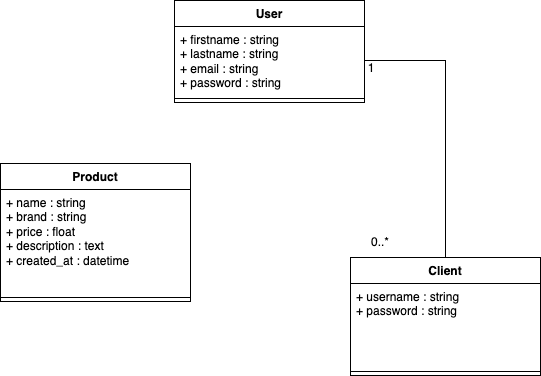

The diagram above was exported from draw.io. Its source (the exported page's mxGraphModel, read from the mxfile embedded in the PNG):
<mxGraphModel dx="1023" dy="741" grid="0" gridSize="10" guides="1" tooltips="1" connect="1" arrows="1" fold="1" page="1" pageScale="1" pageWidth="1169" pageHeight="827" math="0" shadow="0">
  <root>
    <mxCell id="0" />
    <mxCell id="1" parent="0" />
    <mxCell id="ZrzvXNmaVqJDGHJrf1xr-2" value="User" style="swimlane;fontStyle=1;align=center;verticalAlign=top;childLayout=stackLayout;horizontal=1;startSize=26;horizontalStack=0;resizeParent=1;resizeParentMax=0;resizeLast=0;collapsible=1;marginBottom=0;whiteSpace=wrap;html=1;" parent="1" vertex="1">
      <mxGeometry x="403" y="82" width="190" height="102" as="geometry" />
    </mxCell>
    <mxCell id="ZrzvXNmaVqJDGHJrf1xr-3" value="+ firstname : string&lt;br&gt;+ lastname : string&lt;br&gt;+ email :&amp;nbsp;string&lt;br&gt;+ password : string" style="text;strokeColor=none;fillColor=none;align=left;verticalAlign=top;spacingLeft=4;spacingRight=4;overflow=hidden;rotatable=0;points=[[0,0.5],[1,0.5]];portConstraint=eastwest;whiteSpace=wrap;html=1;" parent="ZrzvXNmaVqJDGHJrf1xr-2" vertex="1">
      <mxGeometry y="26" width="190" height="68" as="geometry" />
    </mxCell>
    <mxCell id="ZrzvXNmaVqJDGHJrf1xr-4" value="" style="line;strokeWidth=1;fillColor=none;align=left;verticalAlign=middle;spacingTop=-1;spacingLeft=3;spacingRight=3;rotatable=0;labelPosition=right;points=[];portConstraint=eastwest;strokeColor=inherit;" parent="ZrzvXNmaVqJDGHJrf1xr-2" vertex="1">
      <mxGeometry y="94" width="190" height="8" as="geometry" />
    </mxCell>
    <mxCell id="ZrzvXNmaVqJDGHJrf1xr-6" value="Product" style="swimlane;fontStyle=1;align=center;verticalAlign=top;childLayout=stackLayout;horizontal=1;startSize=26;horizontalStack=0;resizeParent=1;resizeParentMax=0;resizeLast=0;collapsible=1;marginBottom=0;whiteSpace=wrap;html=1;" parent="1" vertex="1">
      <mxGeometry x="229" y="245" width="190" height="138" as="geometry" />
    </mxCell>
    <mxCell id="ZrzvXNmaVqJDGHJrf1xr-7" value="+ name : string&lt;br&gt;+ brand : string&lt;br&gt;+ price : float&lt;br&gt;+ description : text&lt;br&gt;+ created_at : datetime" style="text;strokeColor=none;fillColor=none;align=left;verticalAlign=top;spacingLeft=4;spacingRight=4;overflow=hidden;rotatable=0;points=[[0,0.5],[1,0.5]];portConstraint=eastwest;whiteSpace=wrap;html=1;" parent="ZrzvXNmaVqJDGHJrf1xr-6" vertex="1">
      <mxGeometry y="26" width="190" height="104" as="geometry" />
    </mxCell>
    <mxCell id="ZrzvXNmaVqJDGHJrf1xr-8" value="" style="line;strokeWidth=1;fillColor=none;align=left;verticalAlign=middle;spacingTop=-1;spacingLeft=3;spacingRight=3;rotatable=0;labelPosition=right;points=[];portConstraint=eastwest;strokeColor=inherit;" parent="ZrzvXNmaVqJDGHJrf1xr-6" vertex="1">
      <mxGeometry y="130" width="190" height="8" as="geometry" />
    </mxCell>
    <mxCell id="ZrzvXNmaVqJDGHJrf1xr-12" value="Client" style="swimlane;fontStyle=1;align=center;verticalAlign=top;childLayout=stackLayout;horizontal=1;startSize=26;horizontalStack=0;resizeParent=1;resizeParentMax=0;resizeLast=0;collapsible=1;marginBottom=0;whiteSpace=wrap;html=1;" parent="1" vertex="1">
      <mxGeometry x="579" y="339" width="190" height="118" as="geometry" />
    </mxCell>
    <mxCell id="ZrzvXNmaVqJDGHJrf1xr-13" value="+ username : string&lt;br&gt;+ password : string" style="text;strokeColor=none;fillColor=none;align=left;verticalAlign=top;spacingLeft=4;spacingRight=4;overflow=hidden;rotatable=0;points=[[0,0.5],[1,0.5]];portConstraint=eastwest;whiteSpace=wrap;html=1;" parent="ZrzvXNmaVqJDGHJrf1xr-12" vertex="1">
      <mxGeometry y="26" width="190" height="84" as="geometry" />
    </mxCell>
    <mxCell id="ZrzvXNmaVqJDGHJrf1xr-14" value="" style="line;strokeWidth=1;fillColor=none;align=left;verticalAlign=middle;spacingTop=-1;spacingLeft=3;spacingRight=3;rotatable=0;labelPosition=right;points=[];portConstraint=eastwest;strokeColor=inherit;" parent="ZrzvXNmaVqJDGHJrf1xr-12" vertex="1">
      <mxGeometry y="110" width="190" height="8" as="geometry" />
    </mxCell>
    <mxCell id="ZrzvXNmaVqJDGHJrf1xr-21" style="edgeStyle=orthogonalEdgeStyle;rounded=0;orthogonalLoop=1;jettySize=auto;html=1;endArrow=none;endFill=0;" parent="1" source="ZrzvXNmaVqJDGHJrf1xr-3" target="ZrzvXNmaVqJDGHJrf1xr-12" edge="1">
      <mxGeometry relative="1" as="geometry" />
    </mxCell>
    <mxCell id="ZrzvXNmaVqJDGHJrf1xr-23" value="0..*" style="text;html=1;strokeColor=none;fillColor=none;align=center;verticalAlign=middle;whiteSpace=wrap;rounded=0;" parent="1" vertex="1">
      <mxGeometry x="579" y="309" width="60" height="30" as="geometry" />
    </mxCell>
    <mxCell id="ZrzvXNmaVqJDGHJrf1xr-24" value="1" style="text;html=1;strokeColor=none;fillColor=none;align=center;verticalAlign=middle;whiteSpace=wrap;rounded=0;" parent="1" vertex="1">
      <mxGeometry x="570" y="135" width="60" height="30" as="geometry" />
    </mxCell>
  </root>
</mxGraphModel>